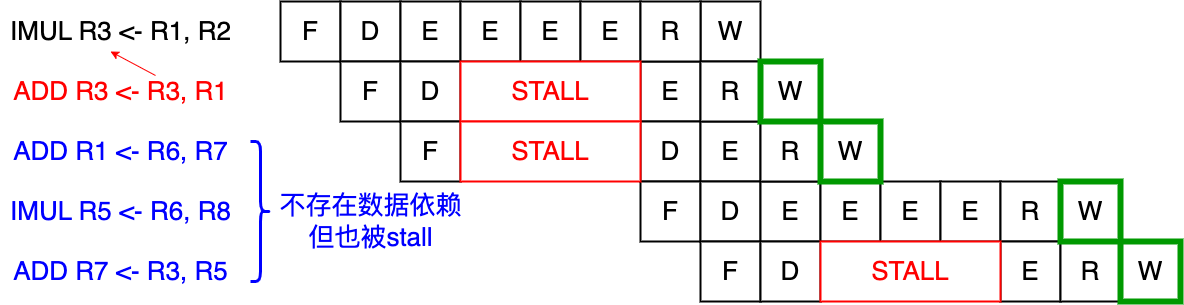

The diagram above was exported from draw.io. Its source (the exported page's mxGraphModel, read from the mxfile embedded in the PNG):
<mxGraphModel dx="2271" dy="389" grid="1" gridSize="10" guides="1" tooltips="1" connect="1" arrows="1" fold="1" page="0" pageScale="1" pageWidth="827" pageHeight="1169" background="#ffffff" math="0" shadow="0">
  <root>
    <mxCell id="0" />
    <mxCell id="1" parent="0" />
    <mxCell id="IMNWdDhcbhiBL1_5UMfC-1" value="&lt;font style=&quot;font-size: 26px;&quot;&gt;F&lt;/font&gt;" style="rounded=0;whiteSpace=wrap;html=1;strokeWidth=2;" vertex="1" parent="1">
      <mxGeometry x="-160" y="480" width="60" height="60" as="geometry" />
    </mxCell>
    <mxCell id="IMNWdDhcbhiBL1_5UMfC-2" value="&lt;font style=&quot;font-size: 26px;&quot;&gt;D&lt;/font&gt;" style="rounded=0;whiteSpace=wrap;html=1;strokeWidth=2;" vertex="1" parent="1">
      <mxGeometry x="-100" y="480" width="60" height="60" as="geometry" />
    </mxCell>
    <mxCell id="IMNWdDhcbhiBL1_5UMfC-3" value="&lt;font style=&quot;font-size: 26px;&quot;&gt;E&lt;/font&gt;" style="rounded=0;whiteSpace=wrap;html=1;strokeWidth=2;" vertex="1" parent="1">
      <mxGeometry x="-40" y="480" width="60" height="60" as="geometry" />
    </mxCell>
    <mxCell id="IMNWdDhcbhiBL1_5UMfC-4" value="&lt;font style=&quot;font-size: 26px;&quot;&gt;E&lt;/font&gt;" style="rounded=0;whiteSpace=wrap;html=1;strokeWidth=2;" vertex="1" parent="1">
      <mxGeometry x="20" y="480" width="60" height="60" as="geometry" />
    </mxCell>
    <mxCell id="IMNWdDhcbhiBL1_5UMfC-5" value="&lt;font style=&quot;font-size: 26px;&quot;&gt;E&lt;/font&gt;" style="rounded=0;whiteSpace=wrap;html=1;strokeWidth=2;" vertex="1" parent="1">
      <mxGeometry x="80" y="480" width="60" height="60" as="geometry" />
    </mxCell>
    <mxCell id="IMNWdDhcbhiBL1_5UMfC-6" value="&lt;font style=&quot;font-size: 26px;&quot;&gt;E&lt;/font&gt;" style="rounded=0;whiteSpace=wrap;html=1;strokeWidth=2;" vertex="1" parent="1">
      <mxGeometry x="140" y="480" width="60" height="60" as="geometry" />
    </mxCell>
    <mxCell id="IMNWdDhcbhiBL1_5UMfC-11" value="&lt;font style=&quot;font-size: 26px;&quot;&gt;W&lt;/font&gt;" style="rounded=0;whiteSpace=wrap;html=1;strokeWidth=2;" vertex="1" parent="1">
      <mxGeometry x="260" y="480" width="60" height="60" as="geometry" />
    </mxCell>
    <mxCell id="IMNWdDhcbhiBL1_5UMfC-12" value="&lt;font style=&quot;font-size: 26px;&quot;&gt;F&lt;/font&gt;" style="rounded=0;whiteSpace=wrap;html=1;strokeWidth=2;" vertex="1" parent="1">
      <mxGeometry x="-100" y="540" width="60" height="60" as="geometry" />
    </mxCell>
    <mxCell id="IMNWdDhcbhiBL1_5UMfC-13" value="&lt;font style=&quot;font-size: 26px;&quot;&gt;D&lt;/font&gt;" style="rounded=0;whiteSpace=wrap;html=1;strokeWidth=2;" vertex="1" parent="1">
      <mxGeometry x="-40" y="540" width="60" height="60" as="geometry" />
    </mxCell>
    <mxCell id="IMNWdDhcbhiBL1_5UMfC-14" value="&lt;font style=&quot;font-size: 26px;&quot;&gt;E&lt;/font&gt;" style="rounded=0;whiteSpace=wrap;html=1;strokeWidth=2;" vertex="1" parent="1">
      <mxGeometry x="200" y="540" width="60" height="60" as="geometry" />
    </mxCell>
    <mxCell id="IMNWdDhcbhiBL1_5UMfC-16" value="&lt;font style=&quot;font-size: 26px;&quot;&gt;F&lt;/font&gt;" style="rounded=0;whiteSpace=wrap;html=1;strokeWidth=2;" vertex="1" parent="1">
      <mxGeometry x="-40" y="600" width="60" height="60" as="geometry" />
    </mxCell>
    <mxCell id="IMNWdDhcbhiBL1_5UMfC-17" value="&lt;font style=&quot;font-size: 26px;&quot;&gt;D&lt;/font&gt;" style="rounded=0;whiteSpace=wrap;html=1;strokeWidth=2;" vertex="1" parent="1">
      <mxGeometry x="200" y="600" width="60" height="60" as="geometry" />
    </mxCell>
    <mxCell id="IMNWdDhcbhiBL1_5UMfC-18" value="&lt;font style=&quot;font-size: 26px;&quot;&gt;E&lt;/font&gt;" style="rounded=0;whiteSpace=wrap;html=1;strokeWidth=2;" vertex="1" parent="1">
      <mxGeometry x="260" y="600" width="60" height="60" as="geometry" />
    </mxCell>
    <mxCell id="IMNWdDhcbhiBL1_5UMfC-20" value="&lt;font style=&quot;font-size: 26px;&quot;&gt;F&lt;/font&gt;" style="rounded=0;whiteSpace=wrap;html=1;strokeWidth=2;" vertex="1" parent="1">
      <mxGeometry x="200" y="660" width="60" height="60" as="geometry" />
    </mxCell>
    <mxCell id="IMNWdDhcbhiBL1_5UMfC-21" value="&lt;font style=&quot;font-size: 26px;&quot;&gt;D&lt;/font&gt;" style="rounded=0;whiteSpace=wrap;html=1;strokeWidth=2;" vertex="1" parent="1">
      <mxGeometry x="260" y="660" width="60" height="60" as="geometry" />
    </mxCell>
    <mxCell id="IMNWdDhcbhiBL1_5UMfC-22" value="&lt;font style=&quot;font-size: 26px;&quot;&gt;E&lt;/font&gt;" style="rounded=0;whiteSpace=wrap;html=1;strokeWidth=2;" vertex="1" parent="1">
      <mxGeometry x="320" y="660" width="60" height="60" as="geometry" />
    </mxCell>
    <mxCell id="IMNWdDhcbhiBL1_5UMfC-59" value="&lt;font style=&quot;font-size: 26px;&quot;&gt;R&lt;/font&gt;" style="rounded=0;whiteSpace=wrap;html=1;strokeWidth=2;" vertex="1" parent="1">
      <mxGeometry x="200" y="480" width="60" height="60" as="geometry" />
    </mxCell>
    <mxCell id="IMNWdDhcbhiBL1_5UMfC-60" value="&lt;font style=&quot;font-size: 26px;&quot;&gt;R&lt;/font&gt;" style="rounded=0;whiteSpace=wrap;html=1;strokeWidth=2;" vertex="1" parent="1">
      <mxGeometry x="260" y="540" width="60" height="60" as="geometry" />
    </mxCell>
    <mxCell id="IMNWdDhcbhiBL1_5UMfC-61" value="&lt;font style=&quot;font-size: 26px;&quot;&gt;R&lt;/font&gt;" style="rounded=0;whiteSpace=wrap;html=1;strokeWidth=2;" vertex="1" parent="1">
      <mxGeometry x="320" y="600" width="60" height="60" as="geometry" />
    </mxCell>
    <mxCell id="IMNWdDhcbhiBL1_5UMfC-15" value="&lt;font style=&quot;font-size: 26px;&quot;&gt;W&lt;/font&gt;" style="rounded=0;whiteSpace=wrap;html=1;strokeWidth=6;strokeColor=#009900;" vertex="1" parent="1">
      <mxGeometry x="320" y="540" width="60" height="60" as="geometry" />
    </mxCell>
    <mxCell id="IMNWdDhcbhiBL1_5UMfC-62" value="&lt;font color=&quot;#ff0000&quot; style=&quot;font-size: 26px;&quot;&gt;STALL&lt;/font&gt;" style="rounded=0;whiteSpace=wrap;html=1;strokeWidth=2;strokeColor=#FF0000;" vertex="1" parent="1">
      <mxGeometry x="20" y="540" width="180" height="60" as="geometry" />
    </mxCell>
    <mxCell id="IMNWdDhcbhiBL1_5UMfC-63" value="&lt;font color=&quot;#ff0000&quot; style=&quot;font-size: 26px;&quot;&gt;STALL&lt;/font&gt;" style="rounded=0;whiteSpace=wrap;html=1;strokeWidth=2;strokeColor=#FF0000;" vertex="1" parent="1">
      <mxGeometry x="20" y="600" width="180" height="60" as="geometry" />
    </mxCell>
    <mxCell id="IMNWdDhcbhiBL1_5UMfC-64" value="&lt;font style=&quot;font-size: 26px;&quot;&gt;E&lt;/font&gt;" style="rounded=0;whiteSpace=wrap;html=1;strokeWidth=2;" vertex="1" parent="1">
      <mxGeometry x="380" y="660" width="60" height="60" as="geometry" />
    </mxCell>
    <mxCell id="IMNWdDhcbhiBL1_5UMfC-65" value="&lt;font style=&quot;font-size: 26px;&quot;&gt;E&lt;/font&gt;" style="rounded=0;whiteSpace=wrap;html=1;strokeWidth=2;" vertex="1" parent="1">
      <mxGeometry x="440" y="660" width="60" height="60" as="geometry" />
    </mxCell>
    <mxCell id="IMNWdDhcbhiBL1_5UMfC-66" value="&lt;font style=&quot;font-size: 26px;&quot;&gt;E&lt;/font&gt;" style="rounded=0;whiteSpace=wrap;html=1;strokeWidth=2;" vertex="1" parent="1">
      <mxGeometry x="500" y="660" width="60" height="60" as="geometry" />
    </mxCell>
    <mxCell id="IMNWdDhcbhiBL1_5UMfC-68" value="&lt;font style=&quot;font-size: 26px;&quot;&gt;R&lt;/font&gt;" style="rounded=0;whiteSpace=wrap;html=1;strokeWidth=2;" vertex="1" parent="1">
      <mxGeometry x="560" y="660" width="60" height="60" as="geometry" />
    </mxCell>
    <mxCell id="IMNWdDhcbhiBL1_5UMfC-54" value="&lt;font style=&quot;font-size: 26px;&quot;&gt;W&lt;/font&gt;" style="rounded=0;whiteSpace=wrap;html=1;strokeWidth=6;strokeColor=#009900;" vertex="1" parent="1">
      <mxGeometry x="380" y="600" width="60" height="60" as="geometry" />
    </mxCell>
    <mxCell id="IMNWdDhcbhiBL1_5UMfC-69" value="&lt;font style=&quot;font-size: 26px;&quot;&gt;F&lt;/font&gt;" style="rounded=0;whiteSpace=wrap;html=1;strokeWidth=2;" vertex="1" parent="1">
      <mxGeometry x="260" y="720" width="60" height="60" as="geometry" />
    </mxCell>
    <mxCell id="IMNWdDhcbhiBL1_5UMfC-70" value="&lt;font style=&quot;font-size: 26px;&quot;&gt;D&lt;/font&gt;" style="rounded=0;whiteSpace=wrap;html=1;strokeWidth=2;" vertex="1" parent="1">
      <mxGeometry x="320" y="720" width="60" height="60" as="geometry" />
    </mxCell>
    <mxCell id="IMNWdDhcbhiBL1_5UMfC-71" value="&lt;font style=&quot;font-size: 26px;&quot;&gt;E&lt;/font&gt;" style="rounded=0;whiteSpace=wrap;html=1;strokeWidth=2;" vertex="1" parent="1">
      <mxGeometry x="560" y="720" width="60" height="60" as="geometry" />
    </mxCell>
    <mxCell id="IMNWdDhcbhiBL1_5UMfC-73" value="&lt;font style=&quot;font-size: 26px;&quot;&gt;R&lt;/font&gt;" style="rounded=0;whiteSpace=wrap;html=1;strokeWidth=2;" vertex="1" parent="1">
      <mxGeometry x="620" y="720" width="60" height="60" as="geometry" />
    </mxCell>
    <mxCell id="IMNWdDhcbhiBL1_5UMfC-74" value="&lt;font style=&quot;font-size: 26px;&quot;&gt;W&lt;/font&gt;" style="rounded=0;whiteSpace=wrap;html=1;strokeWidth=6;strokeColor=#009900;" vertex="1" parent="1">
      <mxGeometry x="680" y="720" width="60" height="60" as="geometry" />
    </mxCell>
    <mxCell id="IMNWdDhcbhiBL1_5UMfC-55" value="&lt;font style=&quot;font-size: 26px;&quot;&gt;W&lt;/font&gt;" style="rounded=0;whiteSpace=wrap;html=1;strokeWidth=6;strokeColor=#009900;" vertex="1" parent="1">
      <mxGeometry x="620" y="660" width="60" height="60" as="geometry" />
    </mxCell>
    <mxCell id="IMNWdDhcbhiBL1_5UMfC-75" value="&lt;font color=&quot;#ff0000&quot; style=&quot;font-size: 26px;&quot;&gt;STALL&lt;/font&gt;" style="rounded=0;whiteSpace=wrap;html=1;strokeWidth=2;strokeColor=#FF0000;" vertex="1" parent="1">
      <mxGeometry x="380" y="720" width="180" height="60" as="geometry" />
    </mxCell>
    <mxCell id="IMNWdDhcbhiBL1_5UMfC-111" value="&lt;font style=&quot;font-size: 26px;&quot;&gt;IMUL R3 &amp;lt;- R1, R2&lt;/font&gt;" style="text;html=1;align=center;verticalAlign=middle;resizable=0;points=[];autosize=1;strokeColor=none;fillColor=none;" vertex="1" parent="1">
      <mxGeometry x="-440" y="490" width="240" height="40" as="geometry" />
    </mxCell>
    <mxCell id="IMNWdDhcbhiBL1_5UMfC-112" value="&lt;font color=&quot;#ff0000&quot; style=&quot;font-size: 26px;&quot;&gt;ADD R3 &amp;lt;- R3, R1&lt;/font&gt;" style="text;html=1;align=center;verticalAlign=middle;resizable=0;points=[];autosize=1;strokeColor=none;fillColor=none;" vertex="1" parent="1">
      <mxGeometry x="-440" y="550" width="240" height="40" as="geometry" />
    </mxCell>
    <mxCell id="IMNWdDhcbhiBL1_5UMfC-114" value="&lt;font color=&quot;#0000ff&quot; style=&quot;font-size: 26px;&quot;&gt;ADD R1 &amp;lt;- R6, R7&lt;/font&gt;" style="text;html=1;align=center;verticalAlign=middle;resizable=0;points=[];autosize=1;strokeColor=none;fillColor=none;" vertex="1" parent="1">
      <mxGeometry x="-440" y="610" width="240" height="40" as="geometry" />
    </mxCell>
    <mxCell id="IMNWdDhcbhiBL1_5UMfC-115" value="&lt;font color=&quot;#0000ff&quot; style=&quot;font-size: 26px;&quot;&gt;IMUL R5 &amp;lt;- R6, R8&lt;/font&gt;" style="text;html=1;align=center;verticalAlign=middle;resizable=0;points=[];autosize=1;strokeColor=none;fillColor=none;" vertex="1" parent="1">
      <mxGeometry x="-440" y="670" width="240" height="40" as="geometry" />
    </mxCell>
    <mxCell id="IMNWdDhcbhiBL1_5UMfC-116" value="&lt;font color=&quot;#0000ff&quot; style=&quot;font-size: 26px;&quot;&gt;ADD R7 &amp;lt;- R3, R5&lt;/font&gt;" style="text;html=1;align=center;verticalAlign=middle;resizable=0;points=[];autosize=1;strokeColor=none;fillColor=none;" vertex="1" parent="1">
      <mxGeometry x="-440" y="730" width="240" height="40" as="geometry" />
    </mxCell>
    <mxCell id="IMNWdDhcbhiBL1_5UMfC-117" value="" style="endArrow=classic;html=1;rounded=0;strokeColor=#FF0000;" edge="1" parent="1">
      <mxGeometry width="50" height="50" relative="1" as="geometry">
        <mxPoint x="-285" y="554" as="sourcePoint" />
        <mxPoint x="-330" y="530" as="targetPoint" />
      </mxGeometry>
    </mxCell>
    <mxCell id="IMNWdDhcbhiBL1_5UMfC-118" value="" style="shape=curlyBracket;whiteSpace=wrap;html=1;rounded=1;flipH=1;labelPosition=right;verticalLabelPosition=middle;align=left;verticalAlign=middle;strokeColor=#0000FF;strokeWidth=3;" vertex="1" parent="1">
      <mxGeometry x="-190" y="620" width="20" height="140" as="geometry" />
    </mxCell>
    <mxCell id="IMNWdDhcbhiBL1_5UMfC-119" value="&lt;font color=&quot;#0000ff&quot; style=&quot;font-size: 26px;&quot;&gt;不存在数据依赖&lt;br&gt;但也被stall&lt;/font&gt;" style="text;html=1;align=center;verticalAlign=middle;resizable=0;points=[];autosize=1;strokeColor=none;fillColor=none;" vertex="1" parent="1">
      <mxGeometry x="-175" y="660" width="210" height="80" as="geometry" />
    </mxCell>
  </root>
</mxGraphModel>